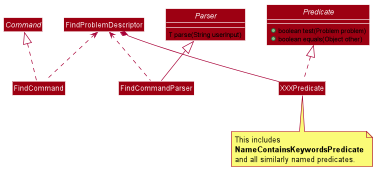

The diagram above was rendered by PlantUML. Its source (embedded in the PNG):
@startuml








skinparam BackgroundColor #FFFFFFF

skinparam Shadowing false

skinparam Class {
    FontColor #FFFFFF
    BorderThickness 1
    BorderColor #FFFFFF
    StereotypeFontColor #FFFFFF
    FontName Arial
}

skinparam Actor {
    BorderColor #000000
    Color #000000
    FontName Arial
}

skinparam Sequence {
    MessageAlign center
    BoxFontSize 15
    BoxPadding 0
    BoxFontColor #FFFFFF
    FontName Arial
}

skinparam Participant {
    FontColor #FFFFFFF
    Padding 20
}

skinparam MinClassWidth 50
skinparam ParticipantPadding 10
skinparam Shadowing false
skinparam DefaultTextAlignment center
skinparam packageStyle Rectangle

hide footbox
hide members
hide circle
show interface members
skinparam arrowThickness 1.1
skinparam classBackgroundColor #9D0012

abstract class Command

interface Predicate {
	+ boolean test(Problem problem)
	+ boolean equals(Object other)
}

interface Parser {
	T parse(String userInput)
}

class FindCommand

class FindProblemDescriptor

class FindCommandParser

Command <|.. FindCommand

Parser <|-- FindCommandParser

FindProblemDescriptor *-- XXXPredicate
FindProblemDescriptor <.. FindCommand
FindProblemDescriptor <.. FindCommandParser

Predicate <|.. XXXPredicate

note bottom of XXXPredicate
This includes
<b>NameContainsKeywordsPredicate</b>
and all similarly named predicates.
end note

@enduml